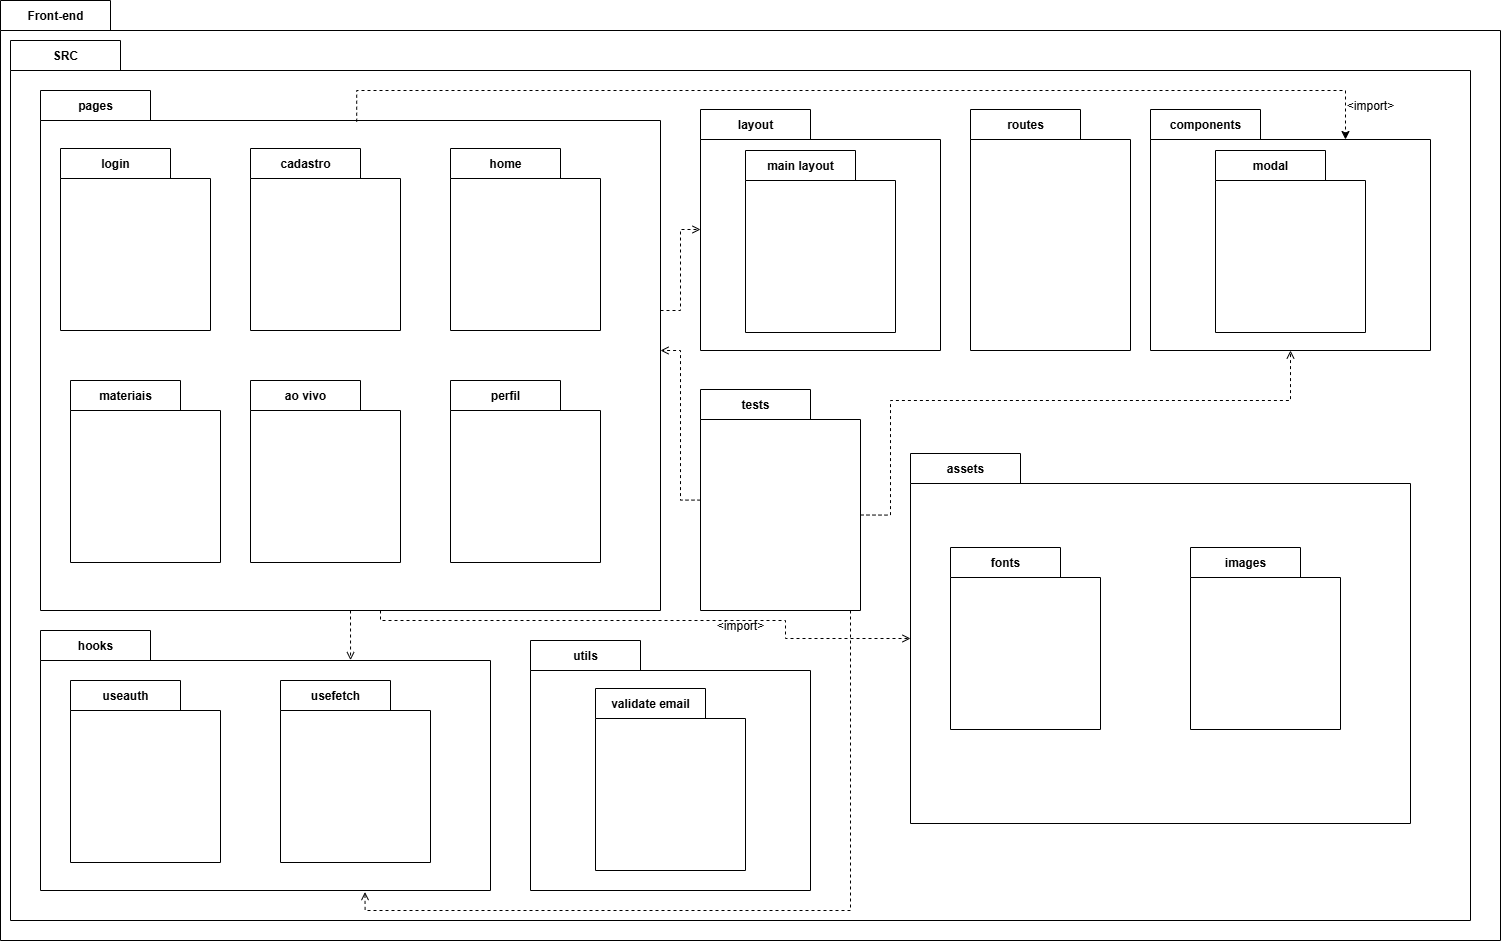

The diagram above was exported from draw.io. Its source (the exported page's mxGraphModel, read from the mxfile embedded in the PNG):
<mxGraphModel dx="2768" dy="1510" grid="1" gridSize="10" guides="1" tooltips="1" connect="1" arrows="1" fold="1" page="1" pageScale="1" pageWidth="827" pageHeight="1169" math="0" shadow="0">
  <root>
    <mxCell id="0" />
    <mxCell id="1" parent="0" />
    <mxCell id="HEmqyl8Llm74hl9D7cKM-1" value="Front-end" style="shape=folder;fontStyle=1;tabWidth=110;tabHeight=30;tabPosition=left;html=1;boundedLbl=1;labelInHeader=1;container=1;collapsible=0;recursiveResize=0;whiteSpace=wrap;" vertex="1" parent="1">
      <mxGeometry x="414" y="370" width="1500" height="940" as="geometry" />
    </mxCell>
    <mxCell id="HEmqyl8Llm74hl9D7cKM-2" value="SRC" style="shape=folder;fontStyle=1;tabWidth=110;tabHeight=30;tabPosition=left;html=1;boundedLbl=1;labelInHeader=1;container=1;collapsible=0;recursiveResize=0;whiteSpace=wrap;" vertex="1" parent="HEmqyl8Llm74hl9D7cKM-1">
      <mxGeometry x="10" y="40" width="1460" height="880" as="geometry" />
    </mxCell>
    <mxCell id="HEmqyl8Llm74hl9D7cKM-3" style="edgeStyle=orthogonalEdgeStyle;rounded=0;orthogonalLoop=1;jettySize=auto;html=1;dashed=1;endArrow=open;endFill=0;" edge="1" parent="HEmqyl8Llm74hl9D7cKM-2" source="HEmqyl8Llm74hl9D7cKM-5" target="HEmqyl8Llm74hl9D7cKM-12">
      <mxGeometry relative="1" as="geometry">
        <Array as="points">
          <mxPoint x="670" y="270" />
          <mxPoint x="670" y="189" />
        </Array>
      </mxGeometry>
    </mxCell>
    <mxCell id="HEmqyl8Llm74hl9D7cKM-4" style="edgeStyle=orthogonalEdgeStyle;rounded=0;orthogonalLoop=1;jettySize=auto;html=1;dashed=1;endArrow=open;endFill=0;" edge="1" parent="HEmqyl8Llm74hl9D7cKM-2" source="HEmqyl8Llm74hl9D7cKM-5" target="HEmqyl8Llm74hl9D7cKM-22">
      <mxGeometry relative="1" as="geometry">
        <Array as="points">
          <mxPoint x="370" y="580" />
          <mxPoint x="775" y="580" />
          <mxPoint x="775" y="598" />
        </Array>
      </mxGeometry>
    </mxCell>
    <mxCell id="HEmqyl8Llm74hl9D7cKM-5" value="pages" style="shape=folder;fontStyle=1;tabWidth=110;tabHeight=30;tabPosition=left;html=1;boundedLbl=1;labelInHeader=1;container=1;collapsible=0;recursiveResize=0;whiteSpace=wrap;" vertex="1" parent="HEmqyl8Llm74hl9D7cKM-2">
      <mxGeometry x="30" y="50" width="620" height="520" as="geometry" />
    </mxCell>
    <mxCell id="HEmqyl8Llm74hl9D7cKM-6" value="login" style="shape=folder;fontStyle=1;tabWidth=110;tabHeight=30;tabPosition=left;html=1;boundedLbl=1;labelInHeader=1;container=1;collapsible=0;recursiveResize=0;whiteSpace=wrap;" vertex="1" parent="HEmqyl8Llm74hl9D7cKM-5">
      <mxGeometry x="20" y="58" width="150" height="182" as="geometry" />
    </mxCell>
    <mxCell id="HEmqyl8Llm74hl9D7cKM-7" value="cadastro" style="shape=folder;fontStyle=1;tabWidth=110;tabHeight=30;tabPosition=left;html=1;boundedLbl=1;labelInHeader=1;container=1;collapsible=0;recursiveResize=0;whiteSpace=wrap;" vertex="1" parent="HEmqyl8Llm74hl9D7cKM-5">
      <mxGeometry x="210" y="58" width="150" height="182" as="geometry" />
    </mxCell>
    <mxCell id="HEmqyl8Llm74hl9D7cKM-8" value="home" style="shape=folder;fontStyle=1;tabWidth=110;tabHeight=30;tabPosition=left;html=1;boundedLbl=1;labelInHeader=1;container=1;collapsible=0;recursiveResize=0;whiteSpace=wrap;" vertex="1" parent="HEmqyl8Llm74hl9D7cKM-5">
      <mxGeometry x="410" y="58" width="150" height="182" as="geometry" />
    </mxCell>
    <mxCell id="HEmqyl8Llm74hl9D7cKM-9" value="materiais" style="shape=folder;fontStyle=1;tabWidth=110;tabHeight=30;tabPosition=left;html=1;boundedLbl=1;labelInHeader=1;container=1;collapsible=0;recursiveResize=0;whiteSpace=wrap;" vertex="1" parent="HEmqyl8Llm74hl9D7cKM-5">
      <mxGeometry x="30" y="290" width="150" height="182" as="geometry" />
    </mxCell>
    <mxCell id="HEmqyl8Llm74hl9D7cKM-10" value="ao vivo" style="shape=folder;fontStyle=1;tabWidth=110;tabHeight=30;tabPosition=left;html=1;boundedLbl=1;labelInHeader=1;container=1;collapsible=0;recursiveResize=0;whiteSpace=wrap;" vertex="1" parent="HEmqyl8Llm74hl9D7cKM-5">
      <mxGeometry x="210" y="290" width="150" height="182" as="geometry" />
    </mxCell>
    <mxCell id="HEmqyl8Llm74hl9D7cKM-11" value="perfil" style="shape=folder;fontStyle=1;tabWidth=110;tabHeight=30;tabPosition=left;html=1;boundedLbl=1;labelInHeader=1;container=1;collapsible=0;recursiveResize=0;whiteSpace=wrap;" vertex="1" parent="HEmqyl8Llm74hl9D7cKM-5">
      <mxGeometry x="410" y="290" width="150" height="182" as="geometry" />
    </mxCell>
    <mxCell id="HEmqyl8Llm74hl9D7cKM-12" value="layout" style="shape=folder;fontStyle=1;tabWidth=110;tabHeight=30;tabPosition=left;html=1;boundedLbl=1;labelInHeader=1;container=1;collapsible=0;recursiveResize=0;whiteSpace=wrap;" vertex="1" parent="HEmqyl8Llm74hl9D7cKM-2">
      <mxGeometry x="690" y="69" width="240" height="241" as="geometry" />
    </mxCell>
    <mxCell id="HEmqyl8Llm74hl9D7cKM-13" value="main layout" style="shape=folder;fontStyle=1;tabWidth=110;tabHeight=30;tabPosition=left;html=1;boundedLbl=1;labelInHeader=1;container=1;collapsible=0;recursiveResize=0;whiteSpace=wrap;" vertex="1" parent="HEmqyl8Llm74hl9D7cKM-12">
      <mxGeometry x="45" y="41" width="150" height="182" as="geometry" />
    </mxCell>
    <mxCell id="HEmqyl8Llm74hl9D7cKM-14" value="routes" style="shape=folder;fontStyle=1;tabWidth=110;tabHeight=30;tabPosition=left;html=1;boundedLbl=1;labelInHeader=1;container=1;collapsible=0;recursiveResize=0;whiteSpace=wrap;" vertex="1" parent="HEmqyl8Llm74hl9D7cKM-2">
      <mxGeometry x="960" y="69" width="160" height="241" as="geometry" />
    </mxCell>
    <mxCell id="HEmqyl8Llm74hl9D7cKM-15" value="components" style="shape=folder;fontStyle=1;tabWidth=110;tabHeight=30;tabPosition=left;html=1;boundedLbl=1;labelInHeader=1;container=1;collapsible=0;recursiveResize=0;whiteSpace=wrap;" vertex="1" parent="HEmqyl8Llm74hl9D7cKM-2">
      <mxGeometry x="1140" y="69" width="280" height="241" as="geometry" />
    </mxCell>
    <mxCell id="HEmqyl8Llm74hl9D7cKM-16" value="modal" style="shape=folder;fontStyle=1;tabWidth=110;tabHeight=30;tabPosition=left;html=1;boundedLbl=1;labelInHeader=1;container=1;collapsible=0;recursiveResize=0;whiteSpace=wrap;" vertex="1" parent="HEmqyl8Llm74hl9D7cKM-15">
      <mxGeometry x="65" y="41" width="150" height="182" as="geometry" />
    </mxCell>
    <mxCell id="HEmqyl8Llm74hl9D7cKM-17" value="hooks" style="shape=folder;fontStyle=1;tabWidth=110;tabHeight=30;tabPosition=left;html=1;boundedLbl=1;labelInHeader=1;container=1;collapsible=0;recursiveResize=0;whiteSpace=wrap;" vertex="1" parent="HEmqyl8Llm74hl9D7cKM-2">
      <mxGeometry x="30" y="590" width="450" height="260" as="geometry" />
    </mxCell>
    <mxCell id="HEmqyl8Llm74hl9D7cKM-18" value="useauth" style="shape=folder;fontStyle=1;tabWidth=110;tabHeight=30;tabPosition=left;html=1;boundedLbl=1;labelInHeader=1;container=1;collapsible=0;recursiveResize=0;whiteSpace=wrap;" vertex="1" parent="HEmqyl8Llm74hl9D7cKM-17">
      <mxGeometry x="30" y="50" width="150" height="182" as="geometry" />
    </mxCell>
    <mxCell id="HEmqyl8Llm74hl9D7cKM-19" value="usefetch" style="shape=folder;fontStyle=1;tabWidth=110;tabHeight=30;tabPosition=left;html=1;boundedLbl=1;labelInHeader=1;container=1;collapsible=0;recursiveResize=0;whiteSpace=wrap;" vertex="1" parent="HEmqyl8Llm74hl9D7cKM-17">
      <mxGeometry x="240" y="50" width="150" height="182" as="geometry" />
    </mxCell>
    <mxCell id="HEmqyl8Llm74hl9D7cKM-20" value="utils" style="shape=folder;fontStyle=1;tabWidth=110;tabHeight=30;tabPosition=left;html=1;boundedLbl=1;labelInHeader=1;container=1;collapsible=0;recursiveResize=0;whiteSpace=wrap;" vertex="1" parent="HEmqyl8Llm74hl9D7cKM-2">
      <mxGeometry x="520" y="600" width="280" height="250" as="geometry" />
    </mxCell>
    <mxCell id="HEmqyl8Llm74hl9D7cKM-21" value="validate email" style="shape=folder;fontStyle=1;tabWidth=110;tabHeight=30;tabPosition=left;html=1;boundedLbl=1;labelInHeader=1;container=1;collapsible=0;recursiveResize=0;whiteSpace=wrap;" vertex="1" parent="HEmqyl8Llm74hl9D7cKM-20">
      <mxGeometry x="65" y="48" width="150" height="182" as="geometry" />
    </mxCell>
    <mxCell id="HEmqyl8Llm74hl9D7cKM-22" value="assets" style="shape=folder;fontStyle=1;tabWidth=110;tabHeight=30;tabPosition=left;html=1;boundedLbl=1;labelInHeader=1;container=1;collapsible=0;recursiveResize=0;whiteSpace=wrap;" vertex="1" parent="HEmqyl8Llm74hl9D7cKM-2">
      <mxGeometry x="900" y="413" width="500" height="370" as="geometry" />
    </mxCell>
    <mxCell id="HEmqyl8Llm74hl9D7cKM-23" value="fonts" style="shape=folder;fontStyle=1;tabWidth=110;tabHeight=30;tabPosition=left;html=1;boundedLbl=1;labelInHeader=1;container=1;collapsible=0;recursiveResize=0;whiteSpace=wrap;" vertex="1" parent="HEmqyl8Llm74hl9D7cKM-22">
      <mxGeometry x="40" y="94" width="150" height="182" as="geometry" />
    </mxCell>
    <mxCell id="HEmqyl8Llm74hl9D7cKM-24" value="images" style="shape=folder;fontStyle=1;tabWidth=110;tabHeight=30;tabPosition=left;html=1;boundedLbl=1;labelInHeader=1;container=1;collapsible=0;recursiveResize=0;whiteSpace=wrap;" vertex="1" parent="HEmqyl8Llm74hl9D7cKM-22">
      <mxGeometry x="280" y="94" width="150" height="182" as="geometry" />
    </mxCell>
    <mxCell id="HEmqyl8Llm74hl9D7cKM-25" style="edgeStyle=orthogonalEdgeStyle;rounded=0;orthogonalLoop=1;jettySize=auto;html=1;dashed=1;endArrow=open;endFill=0;" edge="1" parent="HEmqyl8Llm74hl9D7cKM-2" source="HEmqyl8Llm74hl9D7cKM-26" target="HEmqyl8Llm74hl9D7cKM-5">
      <mxGeometry relative="1" as="geometry" />
    </mxCell>
    <mxCell id="HEmqyl8Llm74hl9D7cKM-26" value="tests" style="shape=folder;fontStyle=1;tabWidth=110;tabHeight=30;tabPosition=left;html=1;boundedLbl=1;labelInHeader=1;container=1;collapsible=0;recursiveResize=0;whiteSpace=wrap;" vertex="1" parent="HEmqyl8Llm74hl9D7cKM-2">
      <mxGeometry x="690" y="349" width="160" height="221" as="geometry" />
    </mxCell>
    <mxCell id="HEmqyl8Llm74hl9D7cKM-27" value="" style="endArrow=open;html=1;rounded=0;exitX=0.5;exitY=1;exitDx=0;exitDy=0;exitPerimeter=0;entryX=0.689;entryY=0.114;entryDx=0;entryDy=0;entryPerimeter=0;dashed=1;endFill=0;" edge="1" parent="HEmqyl8Llm74hl9D7cKM-2" source="HEmqyl8Llm74hl9D7cKM-5" target="HEmqyl8Llm74hl9D7cKM-17">
      <mxGeometry width="50" height="50" relative="1" as="geometry">
        <mxPoint x="330" y="660" as="sourcePoint" />
        <mxPoint x="380" y="610" as="targetPoint" />
      </mxGeometry>
    </mxCell>
    <mxCell id="HEmqyl8Llm74hl9D7cKM-28" style="edgeStyle=orthogonalEdgeStyle;rounded=0;orthogonalLoop=1;jettySize=auto;html=1;entryX=0.721;entryY=1.006;entryDx=0;entryDy=0;entryPerimeter=0;dashed=1;endArrow=open;endFill=0;" edge="1" parent="HEmqyl8Llm74hl9D7cKM-2" source="HEmqyl8Llm74hl9D7cKM-26" target="HEmqyl8Llm74hl9D7cKM-17">
      <mxGeometry relative="1" as="geometry">
        <Array as="points">
          <mxPoint x="840" y="870" />
          <mxPoint x="354" y="870" />
        </Array>
      </mxGeometry>
    </mxCell>
    <mxCell id="HEmqyl8Llm74hl9D7cKM-29" style="edgeStyle=orthogonalEdgeStyle;rounded=0;orthogonalLoop=1;jettySize=auto;html=1;entryX=0.5;entryY=1;entryDx=0;entryDy=0;entryPerimeter=0;exitX=0;exitY=0;exitDx=160;exitDy=125.5;exitPerimeter=0;dashed=1;endArrow=open;endFill=0;" edge="1" parent="HEmqyl8Llm74hl9D7cKM-2" source="HEmqyl8Llm74hl9D7cKM-26" target="HEmqyl8Llm74hl9D7cKM-15">
      <mxGeometry relative="1" as="geometry">
        <Array as="points">
          <mxPoint x="880" y="474" />
          <mxPoint x="880" y="360" />
          <mxPoint x="1280" y="360" />
        </Array>
      </mxGeometry>
    </mxCell>
    <mxCell id="HEmqyl8Llm74hl9D7cKM-30" style="edgeStyle=orthogonalEdgeStyle;rounded=0;orthogonalLoop=1;jettySize=auto;html=1;entryX=0;entryY=0;entryDx=195;entryDy=30;entryPerimeter=0;exitX=0.51;exitY=0.06;exitDx=0;exitDy=0;exitPerimeter=0;dashed=1;" edge="1" parent="HEmqyl8Llm74hl9D7cKM-2" source="HEmqyl8Llm74hl9D7cKM-5" target="HEmqyl8Llm74hl9D7cKM-15">
      <mxGeometry relative="1" as="geometry">
        <Array as="points">
          <mxPoint x="346" y="50" />
          <mxPoint x="1335" y="50" />
        </Array>
      </mxGeometry>
    </mxCell>
    <mxCell id="HEmqyl8Llm74hl9D7cKM-31" value="&amp;lt;import&amp;gt;" style="text;html=1;align=center;verticalAlign=middle;whiteSpace=wrap;rounded=0;" vertex="1" parent="HEmqyl8Llm74hl9D7cKM-2">
      <mxGeometry x="1330" y="50" width="60" height="30" as="geometry" />
    </mxCell>
    <mxCell id="HEmqyl8Llm74hl9D7cKM-32" value="&amp;lt;import&amp;gt;" style="text;html=1;align=center;verticalAlign=middle;whiteSpace=wrap;rounded=0;" vertex="1" parent="HEmqyl8Llm74hl9D7cKM-2">
      <mxGeometry x="700" y="570" width="60" height="30" as="geometry" />
    </mxCell>
  </root>
</mxGraphModel>